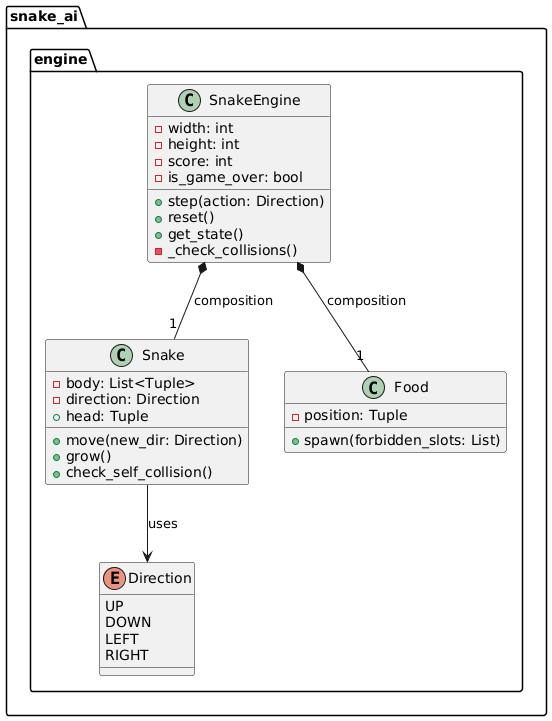

The diagram above was rendered by PlantUML. Its source (embedded in the PNG):
@startuml
package "snake_ai.engine" {

  enum Direction {
    UP
    DOWN
    LEFT
    RIGHT
  }

  class SnakeEngine {
    - width: int
    - height: int
    - score: int
    - is_game_over: bool

    + step(action: Direction)
    + reset()
    + get_state()
    - _check_collisions()
  }

  class Snake {
    - body: List<Tuple>
    - direction: Direction
    + head: Tuple

    + move(new_dir: Direction)
    + grow()
    + check_self_collision()
  }

  class Food {
    - position: Tuple

    + spawn(forbidden_slots: List)
  }

  ' Relations
  SnakeEngine *-- "1" Snake : composition
  SnakeEngine *-- "1" Food : composition

  Snake --> Direction : uses
}
@enduml